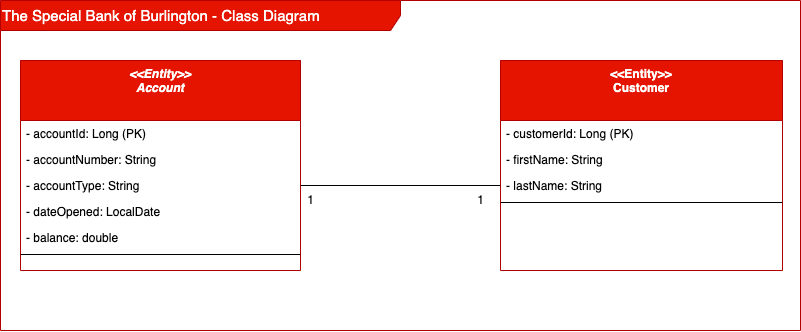

The diagram above was exported from draw.io. Its source (the exported page's mxGraphModel, read from the mxfile embedded in the PNG):
<mxGraphModel dx="1273" dy="868" grid="1" gridSize="10" guides="1" tooltips="1" connect="1" arrows="1" fold="1" page="1" pageScale="1" pageWidth="827" pageHeight="1169" math="0" shadow="0">
  <root>
    <mxCell id="0" />
    <mxCell id="1" parent="0" />
    <mxCell id="2" value="&lt;font style=&quot;font-size: 15px;&quot;&gt;The Special Bank of Burlington - Class Diagram&lt;/font&gt;" style="shape=umlFrame;whiteSpace=wrap;html=1;fontSize=9;width=400;height=30;fillColor=#e51400;fontColor=#ffffff;strokeColor=#B20000;align=left;" vertex="1" parent="1">
      <mxGeometry x="20" y="60" width="800" height="330" as="geometry" />
    </mxCell>
    <mxCell id="3" value="&lt;&lt;Entity&gt;&gt;&#10;Account" style="swimlane;fontStyle=3;align=center;verticalAlign=top;childLayout=stackLayout;horizontal=1;startSize=60;horizontalStack=0;resizeParent=1;resizeLast=0;collapsible=1;marginBottom=0;rounded=0;shadow=0;strokeWidth=1;fillColor=#e51400;fontColor=#ffffff;strokeColor=#B20000;" vertex="1" parent="1">
      <mxGeometry x="40" y="120" width="280" height="210" as="geometry">
        <mxRectangle x="230" y="140" width="160" height="26" as="alternateBounds" />
      </mxGeometry>
    </mxCell>
    <mxCell id="4" value="- accountId: Long (PK)" style="text;align=left;verticalAlign=top;spacingLeft=4;spacingRight=4;overflow=hidden;rotatable=0;points=[[0,0.5],[1,0.5]];portConstraint=eastwest;" vertex="1" parent="3">
      <mxGeometry y="60" width="280" height="26" as="geometry" />
    </mxCell>
    <mxCell id="5" value="- accountNumber: String" style="text;align=left;verticalAlign=top;spacingLeft=4;spacingRight=4;overflow=hidden;rotatable=0;points=[[0,0.5],[1,0.5]];portConstraint=eastwest;rounded=0;shadow=0;html=0;" vertex="1" parent="3">
      <mxGeometry y="86" width="280" height="26" as="geometry" />
    </mxCell>
    <mxCell id="6" value="- accountType: String" style="text;align=left;verticalAlign=top;spacingLeft=4;spacingRight=4;overflow=hidden;rotatable=0;points=[[0,0.5],[1,0.5]];portConstraint=eastwest;rounded=0;shadow=0;html=0;" vertex="1" parent="3">
      <mxGeometry y="112" width="280" height="26" as="geometry" />
    </mxCell>
    <mxCell id="7" value="- dateOpened: LocalDate" style="text;align=left;verticalAlign=top;spacingLeft=4;spacingRight=4;overflow=hidden;rotatable=0;points=[[0,0.5],[1,0.5]];portConstraint=eastwest;rounded=0;shadow=0;html=0;" vertex="1" parent="3">
      <mxGeometry y="138" width="280" height="26" as="geometry" />
    </mxCell>
    <mxCell id="8" value="- balance: double" style="text;align=left;verticalAlign=top;spacingLeft=4;spacingRight=4;overflow=hidden;rotatable=0;points=[[0,0.5],[1,0.5]];portConstraint=eastwest;rounded=0;shadow=0;html=0;" vertex="1" parent="3">
      <mxGeometry y="164" width="280" height="26" as="geometry" />
    </mxCell>
    <mxCell id="9" value="" style="line;html=1;strokeWidth=1;align=left;verticalAlign=middle;spacingTop=-1;spacingLeft=3;spacingRight=3;rotatable=0;labelPosition=right;points=[];portConstraint=eastwest;" vertex="1" parent="3">
      <mxGeometry y="190" width="280" height="8" as="geometry" />
    </mxCell>
    <mxCell id="10" value="&lt;&lt;Entity&gt;&gt;&#10;Customer" style="swimlane;fontStyle=1;align=center;verticalAlign=top;childLayout=stackLayout;horizontal=1;startSize=60;horizontalStack=0;resizeParent=1;resizeLast=0;collapsible=1;marginBottom=0;rounded=0;shadow=0;strokeWidth=1;fillColor=#e51400;fontColor=#ffffff;strokeColor=#B20000;" vertex="1" parent="1">
      <mxGeometry x="520" y="120" width="282" height="210" as="geometry">
        <mxRectangle x="550" y="140" width="160" height="26" as="alternateBounds" />
      </mxGeometry>
    </mxCell>
    <mxCell id="11" value="- customerId: Long (PK)" style="text;align=left;verticalAlign=top;spacingLeft=4;spacingRight=4;overflow=hidden;rotatable=0;points=[[0,0.5],[1,0.5]];portConstraint=eastwest;" vertex="1" parent="10">
      <mxGeometry y="60" width="282" height="26" as="geometry" />
    </mxCell>
    <mxCell id="12" value="- firstName: String" style="text;align=left;verticalAlign=top;spacingLeft=4;spacingRight=4;overflow=hidden;rotatable=0;points=[[0,0.5],[1,0.5]];portConstraint=eastwest;rounded=0;shadow=0;html=0;" vertex="1" parent="10">
      <mxGeometry y="86" width="282" height="26" as="geometry" />
    </mxCell>
    <mxCell id="13" value="- lastName: String" style="text;align=left;verticalAlign=top;spacingLeft=4;spacingRight=4;overflow=hidden;rotatable=0;points=[[0,0.5],[1,0.5]];portConstraint=eastwest;rounded=0;shadow=0;html=0;" vertex="1" parent="10">
      <mxGeometry y="112" width="282" height="26" as="geometry" />
    </mxCell>
    <mxCell id="14" value="" style="line;html=1;strokeWidth=1;align=left;verticalAlign=middle;spacingTop=-1;spacingLeft=3;spacingRight=3;rotatable=0;labelPosition=right;points=[];portConstraint=eastwest;" vertex="1" parent="10">
      <mxGeometry y="138" width="282" height="8" as="geometry" />
    </mxCell>
    <mxCell id="15" value="" style="endArrow=none;html=1;rounded=0;entryX=0;entryY=0.5;entryDx=0;entryDy=0;exitX=1;exitY=0.5;exitDx=0;exitDy=0;" edge="1" source="6" target="13" parent="1">
      <mxGeometry width="50" height="50" relative="1" as="geometry">
        <mxPoint x="390" y="250" as="sourcePoint" />
        <mxPoint x="440" y="200" as="targetPoint" />
      </mxGeometry>
    </mxCell>
    <mxCell id="16" value="1" style="text;html=1;align=center;verticalAlign=middle;resizable=0;points=[];autosize=1;strokeColor=none;fillColor=none;" vertex="1" parent="1">
      <mxGeometry x="320" y="250" width="20" height="20" as="geometry" />
    </mxCell>
    <mxCell id="17" value="1" style="text;html=1;align=center;verticalAlign=middle;resizable=0;points=[];autosize=1;strokeColor=none;fillColor=none;" vertex="1" parent="1">
      <mxGeometry x="490" y="250" width="20" height="20" as="geometry" />
    </mxCell>
  </root>
</mxGraphModel>